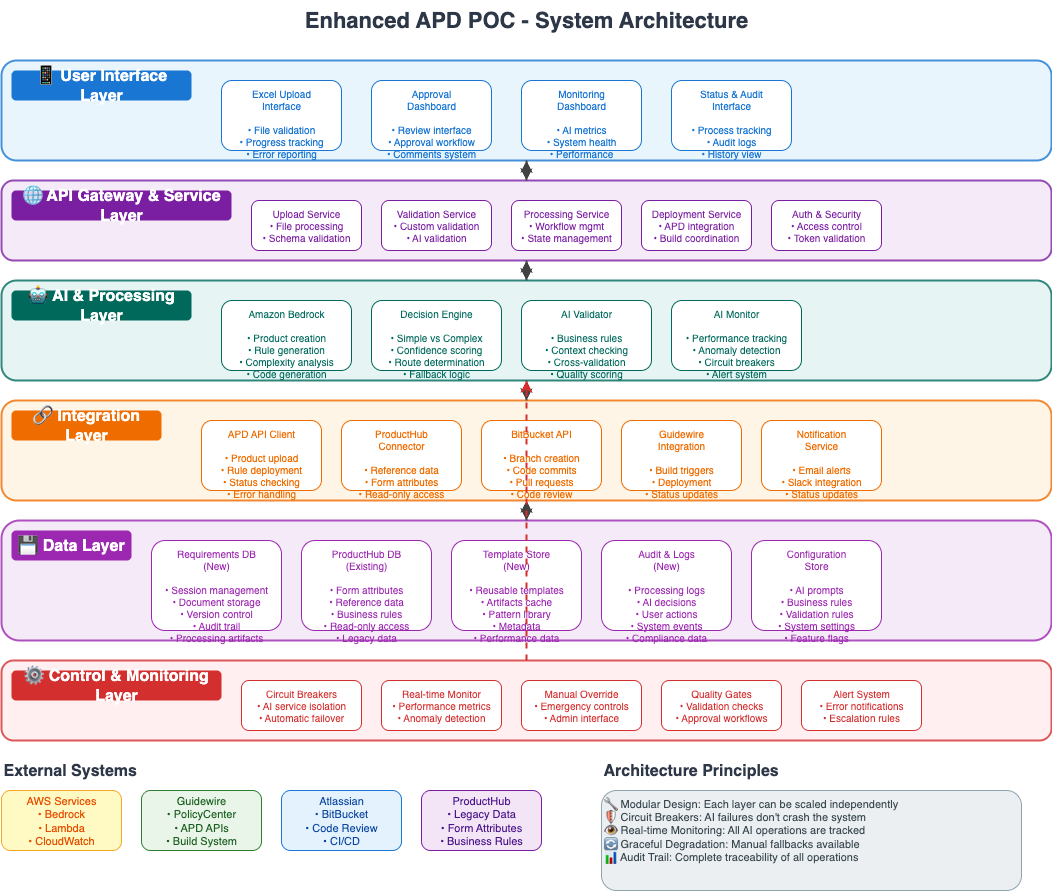

The diagram above was exported from draw.io. Its source (the exported page's mxGraphModel, read from the mxfile embedded in the PNG):
<mxGraphModel dx="1426" dy="728" grid="1" gridSize="10" guides="1" tooltips="1" connect="1" arrows="1" fold="1" page="1" pageScale="1" pageWidth="850" pageHeight="1100" math="0" shadow="0">
  <root>
    <mxCell id="0" />
    <mxCell id="1" parent="0" />
    <mxCell id="ZcNEJUJ6NaKHTyV3AZCe-1" value="Enhanced APD POC - System Architecture" style="text;html=1;strokeColor=none;fillColor=none;align=center;verticalAlign=middle;whiteSpace=wrap;rounded=0;fontSize=22;fontStyle=1;fontColor=#2D3748;" parent="1" vertex="1">
      <mxGeometry x="350" y="20" width="450" height="40" as="geometry" />
    </mxCell>
    <mxCell id="ZcNEJUJ6NaKHTyV3AZCe-2" value="" style="rounded=1;whiteSpace=wrap;html=1;fillColor=#e3f2fd;strokeColor=#1976d2;strokeWidth=2;opacity=80;" parent="1" vertex="1">
      <mxGeometry x="50" y="80" width="1050" height="100" as="geometry" />
    </mxCell>
    <mxCell id="ZcNEJUJ6NaKHTyV3AZCe-3" value="📱 User Interface Layer" style="text;html=1;strokeColor=none;fillColor=#1976d2;align=center;verticalAlign=middle;whiteSpace=wrap;rounded=1;fontSize=16;fontStyle=1;fontColor=#FFFFFF;" parent="1" vertex="1">
      <mxGeometry x="60" y="90" width="180" height="30" as="geometry" />
    </mxCell>
    <mxCell id="ZcNEJUJ6NaKHTyV3AZCe-4" value="Excel Upload&lt;br&gt;Interface&lt;br&gt;&lt;br&gt;• File validation&lt;br&gt;• Progress tracking&lt;br&gt;• Error reporting" style="rounded=1;whiteSpace=wrap;html=1;fillColor=#ffffff;strokeColor=#1976d2;fontColor=#1976d2;fontSize=10;verticalAlign=top;" parent="1" vertex="1">
      <mxGeometry x="270" y="100" width="120" height="70" as="geometry" />
    </mxCell>
    <mxCell id="ZcNEJUJ6NaKHTyV3AZCe-5" value="Approval&lt;br&gt;Dashboard&lt;br&gt;&lt;br&gt;• Review interface&lt;br&gt;• Approval workflow&lt;br&gt;• Comments system" style="rounded=1;whiteSpace=wrap;html=1;fillColor=#ffffff;strokeColor=#1976d2;fontColor=#1976d2;fontSize=10;verticalAlign=top;" parent="1" vertex="1">
      <mxGeometry x="420" y="100" width="120" height="70" as="geometry" />
    </mxCell>
    <mxCell id="ZcNEJUJ6NaKHTyV3AZCe-6" value="Monitoring&lt;br&gt;Dashboard&lt;br&gt;&lt;br&gt;• AI metrics&lt;br&gt;• System health&lt;br&gt;• Performance" style="rounded=1;whiteSpace=wrap;html=1;fillColor=#ffffff;strokeColor=#1976d2;fontColor=#1976d2;fontSize=10;verticalAlign=top;" parent="1" vertex="1">
      <mxGeometry x="570" y="100" width="120" height="70" as="geometry" />
    </mxCell>
    <mxCell id="ZcNEJUJ6NaKHTyV3AZCe-7" value="Status &amp; Audit&lt;br&gt;Interface&lt;br&gt;&lt;br&gt;• Process tracking&lt;br&gt;• Audit logs&lt;br&gt;• History view" style="rounded=1;whiteSpace=wrap;html=1;fillColor=#ffffff;strokeColor=#1976d2;fontColor=#1976d2;fontSize=10;verticalAlign=top;" parent="1" vertex="1">
      <mxGeometry x="720" y="100" width="120" height="70" as="geometry" />
    </mxCell>
    <mxCell id="ZcNEJUJ6NaKHTyV3AZCe-8" value="" style="rounded=1;whiteSpace=wrap;html=1;fillColor=#f3e5f5;strokeColor=#7b1fa2;strokeWidth=2;opacity=80;" parent="1" vertex="1">
      <mxGeometry x="50" y="200" width="1050" height="80" as="geometry" />
    </mxCell>
    <mxCell id="ZcNEJUJ6NaKHTyV3AZCe-9" value="🌐 API Gateway &amp; Service Layer" style="text;html=1;strokeColor=none;fillColor=#7b1fa2;align=center;verticalAlign=middle;whiteSpace=wrap;rounded=1;fontSize=16;fontStyle=1;fontColor=#FFFFFF;" parent="1" vertex="1">
      <mxGeometry x="60" y="210" width="220" height="30" as="geometry" />
    </mxCell>
    <mxCell id="ZcNEJUJ6NaKHTyV3AZCe-10" value="Upload Service&lt;br&gt;• File processing&lt;br&gt;• Schema validation" style="rounded=1;whiteSpace=wrap;html=1;fillColor=#ffffff;strokeColor=#7b1fa2;fontColor=#7b1fa2;fontSize=10;verticalAlign=top;" parent="1" vertex="1">
      <mxGeometry x="300" y="220" width="110" height="50" as="geometry" />
    </mxCell>
    <mxCell id="ZcNEJUJ6NaKHTyV3AZCe-11" value="Validation Service&lt;br&gt;• Custom validation&lt;br&gt;• AI validation" style="rounded=1;whiteSpace=wrap;html=1;fillColor=#ffffff;strokeColor=#7b1fa2;fontColor=#7b1fa2;fontSize=10;verticalAlign=top;" parent="1" vertex="1">
      <mxGeometry x="430" y="220" width="110" height="50" as="geometry" />
    </mxCell>
    <mxCell id="ZcNEJUJ6NaKHTyV3AZCe-12" value="Processing Service&lt;br&gt;• Workflow mgmt&lt;br&gt;• State management" style="rounded=1;whiteSpace=wrap;html=1;fillColor=#ffffff;strokeColor=#7b1fa2;fontColor=#7b1fa2;fontSize=10;verticalAlign=top;" parent="1" vertex="1">
      <mxGeometry x="560" y="220" width="110" height="50" as="geometry" />
    </mxCell>
    <mxCell id="ZcNEJUJ6NaKHTyV3AZCe-13" value="Deployment Service&lt;br&gt;• APD integration&lt;br&gt;• Build coordination" style="rounded=1;whiteSpace=wrap;html=1;fillColor=#ffffff;strokeColor=#7b1fa2;fontColor=#7b1fa2;fontSize=10;verticalAlign=top;" parent="1" vertex="1">
      <mxGeometry x="690" y="220" width="110" height="50" as="geometry" />
    </mxCell>
    <mxCell id="ZcNEJUJ6NaKHTyV3AZCe-14" value="Auth &amp; Security&lt;br&gt;• Access control&lt;br&gt;• Token validation" style="rounded=1;whiteSpace=wrap;html=1;fillColor=#ffffff;strokeColor=#7b1fa2;fontColor=#7b1fa2;fontSize=10;verticalAlign=top;" parent="1" vertex="1">
      <mxGeometry x="820" y="220" width="110" height="50" as="geometry" />
    </mxCell>
    <mxCell id="ZcNEJUJ6NaKHTyV3AZCe-15" value="" style="rounded=1;whiteSpace=wrap;html=1;fillColor=#e0f2f1;strokeColor=#00695c;strokeWidth=2;opacity=80;" parent="1" vertex="1">
      <mxGeometry x="50" y="300" width="1050" height="100" as="geometry" />
    </mxCell>
    <mxCell id="ZcNEJUJ6NaKHTyV3AZCe-16" value="🤖 AI &amp; Processing Layer" style="text;html=1;strokeColor=none;fillColor=#00695c;align=center;verticalAlign=middle;whiteSpace=wrap;rounded=1;fontSize=16;fontStyle=1;fontColor=#FFFFFF;" parent="1" vertex="1">
      <mxGeometry x="60" y="310" width="180" height="30" as="geometry" />
    </mxCell>
    <mxCell id="ZcNEJUJ6NaKHTyV3AZCe-17" value="Amazon Bedrock&lt;br&gt;&lt;br&gt;• Product creation&lt;br&gt;• Rule generation&lt;br&gt;• Complexity analysis&lt;br&gt;• Code generation" style="rounded=1;whiteSpace=wrap;html=1;fillColor=#ffffff;strokeColor=#00695c;fontColor=#00695c;fontSize=10;verticalAlign=top;" parent="1" vertex="1">
      <mxGeometry x="270" y="320" width="130" height="70" as="geometry" />
    </mxCell>
    <mxCell id="ZcNEJUJ6NaKHTyV3AZCe-18" value="Decision Engine&lt;br&gt;&lt;br&gt;• Simple vs Complex&lt;br&gt;• Confidence scoring&lt;br&gt;• Route determination&lt;br&gt;• Fallback logic" style="rounded=1;whiteSpace=wrap;html=1;fillColor=#ffffff;strokeColor=#00695c;fontColor=#00695c;fontSize=10;verticalAlign=top;" parent="1" vertex="1">
      <mxGeometry x="420" y="320" width="130" height="70" as="geometry" />
    </mxCell>
    <mxCell id="ZcNEJUJ6NaKHTyV3AZCe-19" value="AI Validator&lt;br&gt;&lt;br&gt;• Business rules&lt;br&gt;• Context checking&lt;br&gt;• Cross-validation&lt;br&gt;• Quality scoring" style="rounded=1;whiteSpace=wrap;html=1;fillColor=#ffffff;strokeColor=#00695c;fontColor=#00695c;fontSize=10;verticalAlign=top;" parent="1" vertex="1">
      <mxGeometry x="570" y="320" width="130" height="70" as="geometry" />
    </mxCell>
    <mxCell id="ZcNEJUJ6NaKHTyV3AZCe-20" value="AI Monitor&lt;br&gt;&lt;br&gt;• Performance tracking&lt;br&gt;• Anomaly detection&lt;br&gt;• Circuit breakers&lt;br&gt;• Alert system" style="rounded=1;whiteSpace=wrap;html=1;fillColor=#ffffff;strokeColor=#00695c;fontColor=#00695c;fontSize=10;verticalAlign=top;" parent="1" vertex="1">
      <mxGeometry x="720" y="320" width="130" height="70" as="geometry" />
    </mxCell>
    <mxCell id="ZcNEJUJ6NaKHTyV3AZCe-21" value="" style="rounded=1;whiteSpace=wrap;html=1;fillColor=#fff3e0;strokeColor=#ef6c00;strokeWidth=2;opacity=80;" parent="1" vertex="1">
      <mxGeometry x="50" y="420" width="1050" height="100" as="geometry" />
    </mxCell>
    <mxCell id="ZcNEJUJ6NaKHTyV3AZCe-22" value="🔗 Integration Layer" style="text;html=1;strokeColor=none;fillColor=#ef6c00;align=center;verticalAlign=middle;whiteSpace=wrap;rounded=1;fontSize=16;fontStyle=1;fontColor=#FFFFFF;" parent="1" vertex="1">
      <mxGeometry x="60" y="430" width="150" height="30" as="geometry" />
    </mxCell>
    <mxCell id="ZcNEJUJ6NaKHTyV3AZCe-23" value="APD API Client&lt;br&gt;&lt;br&gt;• Product upload&lt;br&gt;• Rule deployment&lt;br&gt;• Status checking&lt;br&gt;• Error handling" style="rounded=1;whiteSpace=wrap;html=1;fillColor=#ffffff;strokeColor=#ef6c00;fontColor=#ef6c00;fontSize=10;verticalAlign=top;" parent="1" vertex="1">
      <mxGeometry x="250" y="440" width="120" height="70" as="geometry" />
    </mxCell>
    <mxCell id="ZcNEJUJ6NaKHTyV3AZCe-24" value="ProductHub&lt;br&gt;Connector&lt;br&gt;&lt;br&gt;• Reference data&lt;br&gt;• Form attributes&lt;br&gt;• Read-only access" style="rounded=1;whiteSpace=wrap;html=1;fillColor=#ffffff;strokeColor=#ef6c00;fontColor=#ef6c00;fontSize=10;verticalAlign=top;" parent="1" vertex="1">
      <mxGeometry x="390" y="440" width="120" height="70" as="geometry" />
    </mxCell>
    <mxCell id="ZcNEJUJ6NaKHTyV3AZCe-25" value="BitBucket API&lt;br&gt;&lt;br&gt;• Branch creation&lt;br&gt;• Code commits&lt;br&gt;• Pull requests&lt;br&gt;• Code review" style="rounded=1;whiteSpace=wrap;html=1;fillColor=#ffffff;strokeColor=#ef6c00;fontColor=#ef6c00;fontSize=10;verticalAlign=top;" parent="1" vertex="1">
      <mxGeometry x="530" y="440" width="120" height="70" as="geometry" />
    </mxCell>
    <mxCell id="ZcNEJUJ6NaKHTyV3AZCe-26" value="Guidewire&lt;br&gt;Integration&lt;br&gt;&lt;br&gt;• Build triggers&lt;br&gt;• Deployment&lt;br&gt;• Status updates" style="rounded=1;whiteSpace=wrap;html=1;fillColor=#ffffff;strokeColor=#ef6c00;fontColor=#ef6c00;fontSize=10;verticalAlign=top;" parent="1" vertex="1">
      <mxGeometry x="670" y="440" width="120" height="70" as="geometry" />
    </mxCell>
    <mxCell id="ZcNEJUJ6NaKHTyV3AZCe-27" value="Notification&lt;br&gt;Service&lt;br&gt;&lt;br&gt;• Email alerts&lt;br&gt;• Slack integration&lt;br&gt;• Status updates" style="rounded=1;whiteSpace=wrap;html=1;fillColor=#ffffff;strokeColor=#ef6c00;fontColor=#ef6c00;fontSize=10;verticalAlign=top;" parent="1" vertex="1">
      <mxGeometry x="810" y="440" width="120" height="70" as="geometry" />
    </mxCell>
    <mxCell id="ZcNEJUJ6NaKHTyV3AZCe-28" value="" style="rounded=1;whiteSpace=wrap;html=1;fillColor=#f3e5f5;strokeColor=#9c27b0;strokeWidth=2;opacity=80;" parent="1" vertex="1">
      <mxGeometry x="50" y="540" width="1050" height="120" as="geometry" />
    </mxCell>
    <mxCell id="ZcNEJUJ6NaKHTyV3AZCe-29" value="💾 Data Layer" style="text;html=1;strokeColor=none;fillColor=#9c27b0;align=center;verticalAlign=middle;whiteSpace=wrap;rounded=1;fontSize=16;fontStyle=1;fontColor=#FFFFFF;" parent="1" vertex="1">
      <mxGeometry x="60" y="550" width="120" height="30" as="geometry" />
    </mxCell>
    <mxCell id="ZcNEJUJ6NaKHTyV3AZCe-30" value="Requirements DB&lt;br&gt;(New)&lt;br&gt;&lt;br&gt;• Session management&lt;br&gt;• Document storage&lt;br&gt;• Version control&lt;br&gt;• Audit trail&lt;br&gt;• Processing artifacts" style="rounded=1;whiteSpace=wrap;html=1;fillColor=#ffffff;strokeColor=#9c27b0;fontColor=#9c27b0;fontSize=10;verticalAlign=top;" parent="1" vertex="1">
      <mxGeometry x="200" y="560" width="130" height="90" as="geometry" />
    </mxCell>
    <mxCell id="ZcNEJUJ6NaKHTyV3AZCe-31" value="ProductHub DB&lt;br&gt;(Existing)&lt;br&gt;&lt;br&gt;• Form attributes&lt;br&gt;• Reference data&lt;br&gt;• Business rules&lt;br&gt;• Read-only access&lt;br&gt;• Legacy data" style="rounded=1;whiteSpace=wrap;html=1;fillColor=#ffffff;strokeColor=#9c27b0;fontColor=#9c27b0;fontSize=10;verticalAlign=top;" parent="1" vertex="1">
      <mxGeometry x="350" y="560" width="130" height="90" as="geometry" />
    </mxCell>
    <mxCell id="ZcNEJUJ6NaKHTyV3AZCe-32" value="Template Store&lt;br&gt;(New)&lt;br&gt;&lt;br&gt;• Reusable templates&lt;br&gt;• Artifacts cache&lt;br&gt;• Pattern library&lt;br&gt;• Metadata&lt;br&gt;• Performance data" style="rounded=1;whiteSpace=wrap;html=1;fillColor=#ffffff;strokeColor=#9c27b0;fontColor=#9c27b0;fontSize=10;verticalAlign=top;" parent="1" vertex="1">
      <mxGeometry x="500" y="560" width="130" height="90" as="geometry" />
    </mxCell>
    <mxCell id="ZcNEJUJ6NaKHTyV3AZCe-33" value="Audit &amp; Logs&lt;br&gt;(New)&lt;br&gt;&lt;br&gt;• Processing logs&lt;br&gt;• AI decisions&lt;br&gt;• User actions&lt;br&gt;• System events&lt;br&gt;• Compliance data" style="rounded=1;whiteSpace=wrap;html=1;fillColor=#ffffff;strokeColor=#9c27b0;fontColor=#9c27b0;fontSize=10;verticalAlign=top;" parent="1" vertex="1">
      <mxGeometry x="650" y="560" width="130" height="90" as="geometry" />
    </mxCell>
    <mxCell id="ZcNEJUJ6NaKHTyV3AZCe-34" value="Configuration&lt;br&gt;Store&lt;br&gt;&lt;br&gt;• AI prompts&lt;br&gt;• Business rules&lt;br&gt;• Validation rules&lt;br&gt;• System settings&lt;br&gt;• Feature flags" style="rounded=1;whiteSpace=wrap;html=1;fillColor=#ffffff;strokeColor=#9c27b0;fontColor=#9c27b0;fontSize=10;verticalAlign=top;" parent="1" vertex="1">
      <mxGeometry x="800" y="560" width="130" height="90" as="geometry" />
    </mxCell>
    <mxCell id="ZcNEJUJ6NaKHTyV3AZCe-35" value="" style="rounded=1;whiteSpace=wrap;html=1;fillColor=#ffebee;strokeColor=#d32f2f;strokeWidth=2;opacity=80;" parent="1" vertex="1">
      <mxGeometry x="50" y="680" width="1050" height="80" as="geometry" />
    </mxCell>
    <mxCell id="ZcNEJUJ6NaKHTyV3AZCe-36" value="⚙ Control &amp; Monitoring Layer" style="text;html=1;strokeColor=none;fillColor=#d32f2f;align=center;verticalAlign=middle;whiteSpace=wrap;rounded=1;fontSize=16;fontStyle=1;fontColor=#FFFFFF;" parent="1" vertex="1">
      <mxGeometry x="60" y="690" width="210" height="30" as="geometry" />
    </mxCell>
    <mxCell id="ZcNEJUJ6NaKHTyV3AZCe-37" value="Circuit Breakers&lt;br&gt;• AI service isolation&lt;br&gt;• Automatic failover" style="rounded=1;whiteSpace=wrap;html=1;fillColor=#ffffff;strokeColor=#d32f2f;fontColor=#d32f2f;fontSize=10;verticalAlign=top;" parent="1" vertex="1">
      <mxGeometry x="290" y="700" width="120" height="50" as="geometry" />
    </mxCell>
    <mxCell id="ZcNEJUJ6NaKHTyV3AZCe-38" value="Real-time Monitor&lt;br&gt;• Performance metrics&lt;br&gt;• Anomaly detection" style="rounded=1;whiteSpace=wrap;html=1;fillColor=#ffffff;strokeColor=#d32f2f;fontColor=#d32f2f;fontSize=10;verticalAlign=top;" parent="1" vertex="1">
      <mxGeometry x="430" y="700" width="120" height="50" as="geometry" />
    </mxCell>
    <mxCell id="ZcNEJUJ6NaKHTyV3AZCe-39" value="Manual Override&lt;br&gt;• Emergency controls&lt;br&gt;• Admin interface" style="rounded=1;whiteSpace=wrap;html=1;fillColor=#ffffff;strokeColor=#d32f2f;fontColor=#d32f2f;fontSize=10;verticalAlign=top;" parent="1" vertex="1">
      <mxGeometry x="570" y="700" width="120" height="50" as="geometry" />
    </mxCell>
    <mxCell id="ZcNEJUJ6NaKHTyV3AZCe-40" value="Quality Gates&lt;br&gt;• Validation checks&lt;br&gt;• Approval workflows" style="rounded=1;whiteSpace=wrap;html=1;fillColor=#ffffff;strokeColor=#d32f2f;fontColor=#d32f2f;fontSize=10;verticalAlign=top;" parent="1" vertex="1">
      <mxGeometry x="710" y="700" width="120" height="50" as="geometry" />
    </mxCell>
    <mxCell id="ZcNEJUJ6NaKHTyV3AZCe-41" value="Alert System&lt;br&gt;• Error notifications&lt;br&gt;• Escalation rules" style="rounded=1;whiteSpace=wrap;html=1;fillColor=#ffffff;strokeColor=#d32f2f;fontColor=#d32f2f;fontSize=10;verticalAlign=top;" parent="1" vertex="1">
      <mxGeometry x="850" y="700" width="120" height="50" as="geometry" />
    </mxCell>
    <mxCell id="ZcNEJUJ6NaKHTyV3AZCe-42" style="edgeStyle=orthogonalEdgeStyle;rounded=0;orthogonalLoop=1;jettySize=auto;html=1;strokeColor=#424242;strokeWidth=2;endArrow=classic;startArrow=classic;" parent="1" source="ZcNEJUJ6NaKHTyV3AZCe-2" target="ZcNEJUJ6NaKHTyV3AZCe-8" edge="1">
      <mxGeometry relative="1" as="geometry" />
    </mxCell>
    <mxCell id="ZcNEJUJ6NaKHTyV3AZCe-43" style="edgeStyle=orthogonalEdgeStyle;rounded=0;orthogonalLoop=1;jettySize=auto;html=1;strokeColor=#424242;strokeWidth=2;endArrow=classic;startArrow=classic;" parent="1" source="ZcNEJUJ6NaKHTyV3AZCe-8" target="ZcNEJUJ6NaKHTyV3AZCe-15" edge="1">
      <mxGeometry relative="1" as="geometry" />
    </mxCell>
    <mxCell id="ZcNEJUJ6NaKHTyV3AZCe-44" style="edgeStyle=orthogonalEdgeStyle;rounded=0;orthogonalLoop=1;jettySize=auto;html=1;strokeColor=#424242;strokeWidth=2;endArrow=classic;startArrow=classic;" parent="1" source="ZcNEJUJ6NaKHTyV3AZCe-15" target="ZcNEJUJ6NaKHTyV3AZCe-21" edge="1">
      <mxGeometry relative="1" as="geometry" />
    </mxCell>
    <mxCell id="ZcNEJUJ6NaKHTyV3AZCe-45" style="edgeStyle=orthogonalEdgeStyle;rounded=0;orthogonalLoop=1;jettySize=auto;html=1;strokeColor=#424242;strokeWidth=2;endArrow=classic;startArrow=classic;" parent="1" source="ZcNEJUJ6NaKHTyV3AZCe-21" target="ZcNEJUJ6NaKHTyV3AZCe-28" edge="1">
      <mxGeometry relative="1" as="geometry" />
    </mxCell>
    <mxCell id="ZcNEJUJ6NaKHTyV3AZCe-46" style="edgeStyle=orthogonalEdgeStyle;rounded=0;orthogonalLoop=1;jettySize=auto;html=1;strokeColor=#d32f2f;strokeWidth=2;endArrow=classic;dashed=1;" parent="1" source="ZcNEJUJ6NaKHTyV3AZCe-35" target="ZcNEJUJ6NaKHTyV3AZCe-15" edge="1">
      <mxGeometry relative="1" as="geometry" />
    </mxCell>
    <mxCell id="ZcNEJUJ6NaKHTyV3AZCe-47" value="External Systems" style="text;html=1;strokeColor=none;fillColor=none;align=left;verticalAlign=middle;whiteSpace=wrap;rounded=0;fontSize=16;fontStyle=1;fontColor=#2D3748;" parent="1" vertex="1">
      <mxGeometry x="50" y="780" width="150" height="20" as="geometry" />
    </mxCell>
    <mxCell id="ZcNEJUJ6NaKHTyV3AZCe-48" value="AWS Services&lt;br&gt;• Bedrock&lt;br&gt;• Lambda&lt;br&gt;• CloudWatch" style="rounded=1;whiteSpace=wrap;html=1;fillColor=#fff9c4;strokeColor=#f9a825;fontColor=#e65100;fontSize=11;" parent="1" vertex="1">
      <mxGeometry x="50" y="810" width="120" height="60" as="geometry" />
    </mxCell>
    <mxCell id="ZcNEJUJ6NaKHTyV3AZCe-49" value="Guidewire&lt;br&gt;• PolicyCenter&lt;br&gt;• APD APIs&lt;br&gt;• Build System" style="rounded=1;whiteSpace=wrap;html=1;fillColor=#e8f5e8;strokeColor=#2e7d32;fontColor=#1b5e20;fontSize=11;" parent="1" vertex="1">
      <mxGeometry x="190" y="810" width="120" height="60" as="geometry" />
    </mxCell>
    <mxCell id="ZcNEJUJ6NaKHTyV3AZCe-50" value="Atlassian&lt;br&gt;• BitBucket&lt;br&gt;• Code Review&lt;br&gt;• CI/CD" style="rounded=1;whiteSpace=wrap;html=1;fillColor=#e3f2fd;strokeColor=#1976d2;fontColor=#0d47a1;fontSize=11;" parent="1" vertex="1">
      <mxGeometry x="330" y="810" width="120" height="60" as="geometry" />
    </mxCell>
    <mxCell id="ZcNEJUJ6NaKHTyV3AZCe-51" value="ProductHub&lt;br&gt;• Legacy Data&lt;br&gt;• Form Attributes&lt;br&gt;• Business Rules" style="rounded=1;whiteSpace=wrap;html=1;fillColor=#f3e5f5;strokeColor=#7b1fa2;fontColor=#4a148c;fontSize=11;" parent="1" vertex="1">
      <mxGeometry x="470" y="810" width="120" height="60" as="geometry" />
    </mxCell>
    <mxCell id="ZcNEJUJ6NaKHTyV3AZCe-52" value="Architecture Principles" style="text;html=1;strokeColor=none;fillColor=none;align=left;verticalAlign=middle;whiteSpace=wrap;rounded=0;fontSize=16;fontStyle=1;fontColor=#2D3748;" parent="1" vertex="1">
      <mxGeometry x="650" y="780" width="180" height="20" as="geometry" />
    </mxCell>
    <mxCell id="ZcNEJUJ6NaKHTyV3AZCe-53" value="🔧 Modular Design: Each layer can be scaled independently&lt;br&gt;🛡 Circuit Breakers: AI failures don't crash the system&lt;br&gt;👁 Real-time Monitoring: All AI operations are tracked&lt;br&gt;🔄 Graceful Degradation: Manual fallbacks available&lt;br&gt;📊 Audit Trail: Complete traceability of all operations" style="text;html=1;strokeColor=#90a4ae;fillColor=#eceff1;align=left;verticalAlign=top;whiteSpace=wrap;rounded=1;fontSize=11;fontColor=#37474f;" parent="1" vertex="1">
      <mxGeometry x="650" y="810" width="420" height="100" as="geometry" />
    </mxCell>
  </root>
</mxGraphModel>